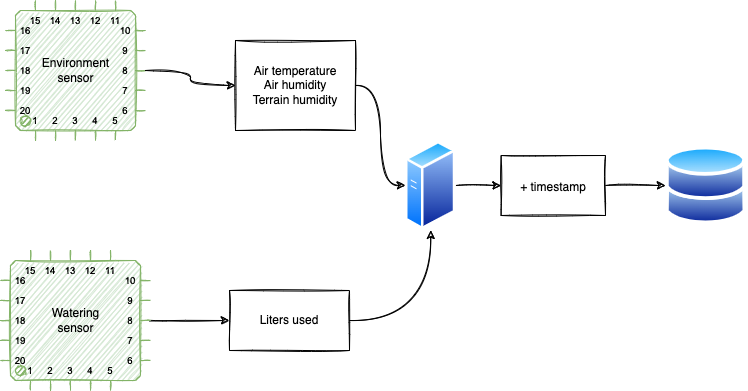

The diagram above was exported from draw.io. Its source (the exported page's mxGraphModel, read from the mxfile embedded in the PNG):
<mxGraphModel dx="1186" dy="875" grid="1" gridSize="10" guides="1" tooltips="1" connect="1" arrows="1" fold="1" page="1" pageScale="1" pageWidth="827" pageHeight="1169" math="0" shadow="0">
  <root>
    <mxCell id="0" />
    <mxCell id="1" parent="0" />
    <mxCell id="ZxIhkX8Ub3gAPTI-at_u-9" value="" style="edgeStyle=orthogonalEdgeStyle;orthogonalLoop=1;jettySize=auto;html=1;sketch=1;curved=1;" edge="1" parent="1" source="ZxIhkX8Ub3gAPTI-at_u-1" target="ZxIhkX8Ub3gAPTI-at_u-8">
      <mxGeometry relative="1" as="geometry" />
    </mxCell>
    <mxCell id="ZxIhkX8Ub3gAPTI-at_u-1" value="Environment&lt;br&gt;sensor" style="shadow=0;dashed=0;align=center;html=1;strokeWidth=1;shape=mxgraph.electrical.logic_gates.qfp_ic;labelNames=a,b,c,d,e,f,g,h,i,j,k,l,m,n,o,p,q,r,s,t,u,v,w,x,y,z,a1,b1,c1,d1,e1,f1,g1,h1,i1,j1,k1,l1,m1,n1;fillColor=#d5e8d4;strokeColor=#82b366;gradientColor=none;sketch=1;" vertex="1" parent="1">
      <mxGeometry x="70" y="170" width="140" height="140" as="geometry" />
    </mxCell>
    <mxCell id="ZxIhkX8Ub3gAPTI-at_u-13" value="" style="edgeStyle=orthogonalEdgeStyle;curved=1;sketch=1;orthogonalLoop=1;jettySize=auto;html=1;shadow=0;" edge="1" parent="1" source="ZxIhkX8Ub3gAPTI-at_u-2" target="ZxIhkX8Ub3gAPTI-at_u-12">
      <mxGeometry relative="1" as="geometry" />
    </mxCell>
    <mxCell id="ZxIhkX8Ub3gAPTI-at_u-2" value="Watering&lt;br&gt;sensor" style="shadow=0;dashed=0;align=center;html=1;strokeWidth=1;shape=mxgraph.electrical.logic_gates.qfp_ic;labelNames=a,b,c,d,e,f,g,h,i,j,k,l,m,n,o,p,q,r,s,t,u,v,w,x,y,z,a1,b1,c1,d1,e1,f1,g1,h1,i1,j1,k1,l1,m1,n1;sketch=1;fillColor=#d5e8d4;strokeColor=#82b366;" vertex="1" parent="1">
      <mxGeometry x="65" y="420" width="150" height="140" as="geometry" />
    </mxCell>
    <mxCell id="ZxIhkX8Ub3gAPTI-at_u-6" value="" style="edgeStyle=orthogonalEdgeStyle;rounded=0;orthogonalLoop=1;jettySize=auto;html=1;sketch=1;" edge="1" parent="1" source="ZxIhkX8Ub3gAPTI-at_u-3" target="ZxIhkX8Ub3gAPTI-at_u-5">
      <mxGeometry relative="1" as="geometry" />
    </mxCell>
    <mxCell id="ZxIhkX8Ub3gAPTI-at_u-3" value="" style="aspect=fixed;perimeter=ellipsePerimeter;html=1;align=center;shadow=0;dashed=0;spacingTop=3;image;image=img/lib/active_directory/generic_server.svg;sketch=1;gradientColor=none;" vertex="1" parent="1">
      <mxGeometry x="470" y="310" width="50.4" height="90" as="geometry" />
    </mxCell>
    <mxCell id="ZxIhkX8Ub3gAPTI-at_u-4" value="" style="aspect=fixed;perimeter=ellipsePerimeter;html=1;align=center;shadow=0;dashed=0;spacingTop=3;image;image=img/lib/active_directory/databases.svg;sketch=1;gradientColor=none;" vertex="1" parent="1">
      <mxGeometry x="730" y="315.25" width="81.12" height="79.5" as="geometry" />
    </mxCell>
    <mxCell id="ZxIhkX8Ub3gAPTI-at_u-7" style="edgeStyle=orthogonalEdgeStyle;rounded=0;orthogonalLoop=1;jettySize=auto;html=1;entryX=0;entryY=0.5;entryDx=0;entryDy=0;shadow=0;sketch=1;" edge="1" parent="1" source="ZxIhkX8Ub3gAPTI-at_u-5" target="ZxIhkX8Ub3gAPTI-at_u-4">
      <mxGeometry relative="1" as="geometry" />
    </mxCell>
    <mxCell id="ZxIhkX8Ub3gAPTI-at_u-5" value="+ timestamp" style="whiteSpace=wrap;html=1;verticalAlign=middle;shadow=0;dashed=0;spacingTop=3;labelBackgroundColor=default;sketch=1;gradientColor=none;" vertex="1" parent="1">
      <mxGeometry x="565.6" y="325" width="104.4" height="60" as="geometry" />
    </mxCell>
    <mxCell id="ZxIhkX8Ub3gAPTI-at_u-10" style="edgeStyle=orthogonalEdgeStyle;orthogonalLoop=1;jettySize=auto;html=1;entryX=0;entryY=0.5;entryDx=0;entryDy=0;curved=1;sketch=1;" edge="1" parent="1" source="ZxIhkX8Ub3gAPTI-at_u-8" target="ZxIhkX8Ub3gAPTI-at_u-3">
      <mxGeometry relative="1" as="geometry" />
    </mxCell>
    <mxCell id="ZxIhkX8Ub3gAPTI-at_u-8" value="Air temperature&lt;br&gt;Air humidity&lt;br&gt;Terrain humidity" style="whiteSpace=wrap;html=1;shadow=0;dashed=0;strokeWidth=1;sketch=1;" vertex="1" parent="1">
      <mxGeometry x="300" y="210" width="120" height="90" as="geometry" />
    </mxCell>
    <mxCell id="ZxIhkX8Ub3gAPTI-at_u-14" style="edgeStyle=orthogonalEdgeStyle;curved=1;sketch=1;orthogonalLoop=1;jettySize=auto;html=1;entryX=0.5;entryY=1;entryDx=0;entryDy=0;shadow=0;" edge="1" parent="1" source="ZxIhkX8Ub3gAPTI-at_u-12" target="ZxIhkX8Ub3gAPTI-at_u-3">
      <mxGeometry relative="1" as="geometry" />
    </mxCell>
    <mxCell id="ZxIhkX8Ub3gAPTI-at_u-12" value="Liters used" style="whiteSpace=wrap;html=1;shadow=0;dashed=0;strokeWidth=1;sketch=1;" vertex="1" parent="1">
      <mxGeometry x="294" y="460" width="120" height="60" as="geometry" />
    </mxCell>
  </root>
</mxGraphModel>